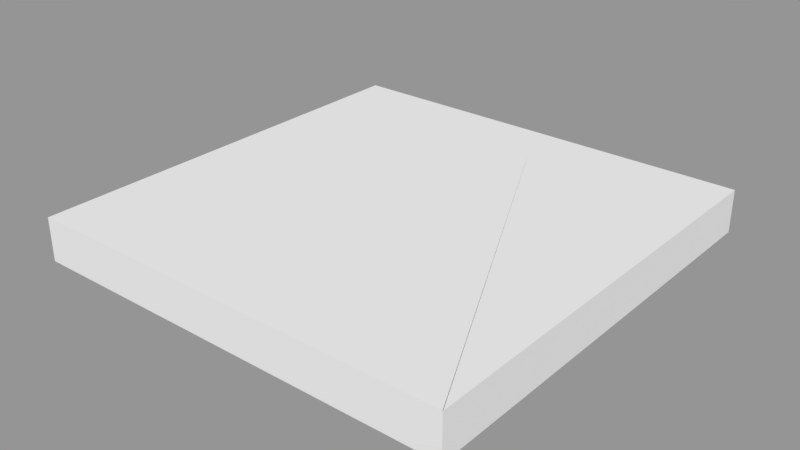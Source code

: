 # Source: TriangleFloor.blend  (saved by Blender 2.78.0; exported with 4.5.12 LTS)
import bpy
from mathutils import Matrix  # noqa: F401  (used for matrix-valued properties, if any)

bpy.ops.wm.read_factory_settings(use_empty=True)
scene = bpy.context.scene
scene.name = 'Scene'

# ---- collections
col_collection_1 = bpy.data.collections.new('Collection 1'); scene.collection.children.link(col_collection_1)

# ---- meshes
me_triangle2 = bpy.data.meshes.new('Triangle2')
me_triangle2.from_pydata([(0.3437, -0.3931, -0.5), (0.3437, -0.3931, 0.5), (-0.1563, 0.6069, -0.5), (-0.1563, 0.6069, 0.5), (-0.1563, -0.3931, -0.5), (-0.1563, -0.3931, 0.5), (0.3429, -0.3931, 0.5)], [], [(0, 6, 5, 4), (1, 3, 5, 6), (0, 4, 2), (5, 3, 2, 4), (6, 0, 2, 3, 1)])
me_triangle2.use_remesh_preserve_volume = False
me_triangle2.use_remesh_preserve_attributes = False
me_triangle2.use_mirror_vertex_groups = False
me_triangle2.update()
me_triangle3 = bpy.data.meshes.new('Triangle3')
me_triangle3.from_pydata([(0.1565, -0.6069, -0.5), (0.1565, -0.6069, 0.5), (0.1565, 0.3931, -0.5), (0.1565, 0.3931, 0.5), (-0.3435, 0.3931, -0.5), (-0.3435, 0.3931, 0.5)], [], [(4, 5, 3, 2), (2, 3, 1, 0), (4, 2, 0), (3, 5, 1), (0, 1, 5, 4)])
me_triangle3.use_remesh_preserve_volume = False
me_triangle3.use_remesh_preserve_attributes = False
me_triangle3.use_mirror_vertex_groups = False
me_triangle3.update()
me_triangle0 = bpy.data.meshes.new('Triangle0')
me_triangle0.from_pydata([(-0.1566, -0.6068, -0.5), (-0.1566, -0.6068, 0.5), (-0.1566, 0.3932, -0.5), (-0.1566, 0.3932, 0.5), (0.8434, -0.6068, -0.5), (0.8434, -0.6068, 0.5), (0.3434, 0.3932, -0.5), (0.3434, 0.3932, 0.5), (0.8427, -0.6068, 0.5)], [], [(0, 1, 3, 2), (2, 6, 0), (2, 3, 7, 6), (1, 7, 3), (8, 4, 5), (0, 6, 7, 1)])
me_triangle0.use_remesh_preserve_volume = False
me_triangle0.use_remesh_preserve_attributes = False
me_triangle0.use_mirror_vertex_groups = False
me_triangle0.update()
me_triangle1 = bpy.data.meshes.new('Triangle1')
me_triangle1.from_pydata([(-0.3435, -0.3931, -0.5), (-0.3435, -0.3931, 0.5), (0.1565, 0.6069, -0.5), (0.1565, 0.6069, 0.5), (0.1565, -0.3931, -0.5), (0.1565, -0.3931, 0.5)], [], [(4, 5, 1, 0), (3, 1, 5), (0, 2, 4), (5, 4, 2, 3), (0, 1, 3, 2)])
me_triangle1.use_remesh_preserve_volume = False
me_triangle1.use_remesh_preserve_attributes = False
me_triangle1.use_mirror_vertex_groups = False
me_triangle1.update()

# ---- objects
ob_triangle2 = bpy.data.objects.new('Triangle2', me_triangle2)
ob_triangle3 = bpy.data.objects.new('Triangle3', me_triangle3)
ob_triangle0 = bpy.data.objects.new('Triangle0', me_triangle0)
ob_triangle1 = bpy.data.objects.new('Triangle1', me_triangle1)

# ---- transforms, parenting, visibility, modifiers, constraints
ob_triangle2.location = (0.1563, -0.1069, 3.062e-06)
ob_triangle2.scale = (1.0, 1.0, 0.1)
ob_triangle2.lineart.crease_threshold = 0.0
ob_triangle3.location = (0.3435, 0.1069, 0.0)
ob_triangle3.scale = (1.0, 1.0, 0.1)
ob_triangle3.lineart.crease_threshold = 0.0
ob_triangle0.location = (-0.3434, 0.1068, 1.972e-06)
ob_triangle0.scale = (1.0, 1.0, 0.1)
ob_triangle0.lineart.crease_threshold = 0.0
ob_triangle1.location = (-0.1565, -0.1069, 0.0)
ob_triangle1.scale = (1.0, 1.0, 0.1)
ob_triangle1.lineart.crease_threshold = 0.0

# ---- collection membership
col_collection_1.objects.link(ob_triangle2)
col_collection_1.objects.link(ob_triangle3)
col_collection_1.objects.link(ob_triangle0)
col_collection_1.objects.link(ob_triangle1)

# ---- scene / render settings (as saved in the file)
scene.frame_start = 1; scene.frame_end = 250; scene.frame_set(1)
scene.render.engine = 'BLENDER_EEVEE_NEXT'
scene.render.resolution_percentage = 50
scene.render.dither_intensity = 0.0
scene.cycles.use_denoising = False
scene.cycles.samples = 128
scene.cycles.sampling_pattern = 'TABULATED_SOBOL'
scene.cycles.light_sampling_threshold = 0.0
scene.cycles.use_adaptive_sampling = False
scene.cycles.use_light_tree = False
scene.cycles.blur_glossy = 0.0
scene.cycles.sample_clamp_indirect = 0.0
scene.view_settings.view_transform = 'Standard'
bpy.context.view_layer.update()

# ---- added for rendering (the .blend has no active camera and no usable light): camera, sun + grey world if the file has none
cam_auto = bpy.data.cameras.new('AutoCamera')
cam_auto.lens = 50.0
cam_auto.sensor_width = 36.0
cam_auto.clip_end = 1000.0
ob_auto_camera = bpy.data.objects.new('AutoCamera', cam_auto)
scene.collection.objects.link(ob_auto_camera)
ob_auto_camera.location = (1.31173, -1.57408, 1.04939)
ob_auto_camera.rotation_euler = (1.09748, -7.21219e-08, 0.694738)
scene.camera = ob_auto_camera
light_auto_sun = bpy.data.lights.new('AutoSun', 'SUN')
light_auto_sun.energy = 3.0
light_auto_sun.angle = 0.0523599
ob_auto_sun = bpy.data.objects.new('AutoSun', light_auto_sun)
scene.collection.objects.link(ob_auto_sun)
ob_auto_sun.rotation_euler = (0.872665, 0.174533, 0.523599)
if scene.world is None:
    world_auto = bpy.data.worlds.new('AutoWorld')
    world_auto.color = (0.3, 0.3, 0.3)
    scene.world = world_auto
bpy.context.view_layer.update()
